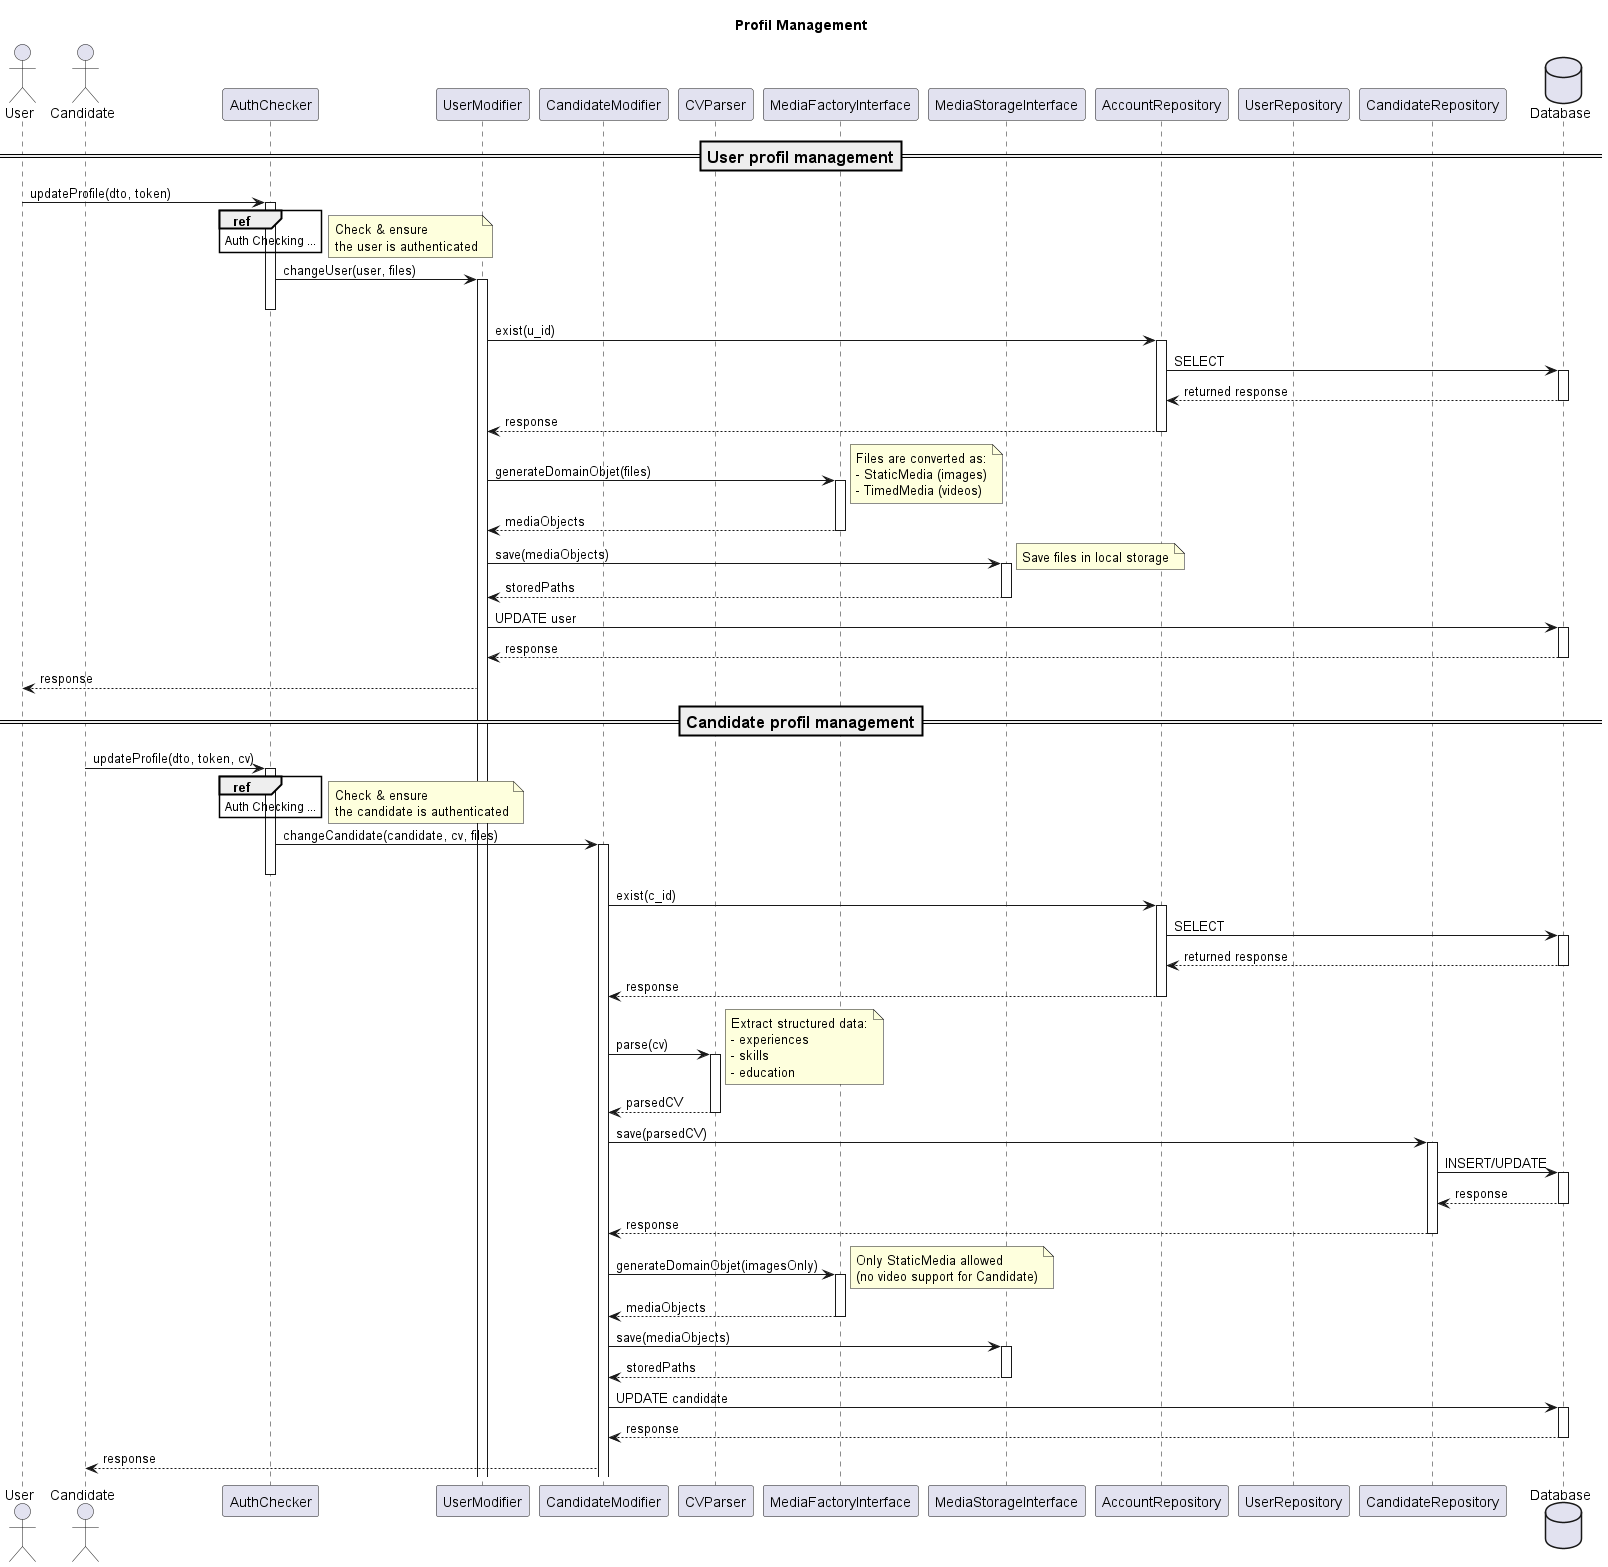

The diagram above was rendered by PlantUML. Its source (embedded in the PNG):
@startuml 

title "Profil Management"

actor User
actor Candidate
participant AuthChecker

participant UserModifier
participant CandidateModifier

participant CVParser
participant MediaFactoryInterface
participant MediaStorageInterface

participant AccountRepository
participant UserRepository
participant CandidateRepository
database Database

=== User profil management ==

'Auth checking
User -> AuthChecker : updateProfile(dto, token)
ref over AuthChecker
    Auth Checking ...
end ref
activate AuthChecker

note right
    Check & ensure 
    the user is authenticated
end note

'Usecase
AuthChecker -> UserModifier: changeUser(user, files)
activate UserModifier
deactivate AuthChecker

'Validation
UserModifier -> AccountRepository : exist(u_id)
activate AccountRepository
AccountRepository -> Database : SELECT
activate Database
Database --> AccountRepository : returned response
deactivate Database
AccountRepository --> UserModifier : response
deactivate AccountRepository

'Saving media (User CAN upload images + videos)
UserModifier -> MediaFactoryInterface : generateDomainObjet(files)
note right
    Files are converted as:
    - StaticMedia (images)
    - TimedMedia (videos)
end note
activate MediaFactoryInterface
MediaFactoryInterface --> UserModifier : mediaObjects
deactivate MediaFactoryInterface

UserModifier -> MediaStorageInterface : save(mediaObjects)
note right
    Save files in local storage
end note
activate MediaStorageInterface
MediaStorageInterface --> UserModifier : storedPaths
deactivate MediaStorageInterface

'Saving user data
UserModifier -> Database : UPDATE user
activate Database
Database --> UserModifier : response
deactivate Database

'User response 
UserModifier --> User : response


=== Candidate profil management ==

'Auth checking
Candidate -> AuthChecker : updateProfile(dto, token, cv)
ref over AuthChecker
    Auth Checking ...
end ref
activate AuthChecker

note right
    Check & ensure 
    the candidate is authenticated
end note

'Usecase
AuthChecker -> CandidateModifier: changeCandidate(candidate, cv, files)
activate CandidateModifier
deactivate AuthChecker

'Validation
CandidateModifier -> AccountRepository : exist(c_id)
activate AccountRepository
AccountRepository -> Database : SELECT
activate Database
Database --> AccountRepository : returned response
deactivate Database
AccountRepository --> CandidateModifier : response
deactivate AccountRepository

'CV Parsing (MANDATORY)
CandidateModifier -> CVParser : parse(cv)
activate CVParser
note right
    Extract structured data:
    - experiences
    - skills
    - education
end note
CVParser --> CandidateModifier : parsedCV
deactivate CVParser

'Saving parsed data
CandidateModifier -> CandidateRepository : save(parsedCV)
activate CandidateRepository
CandidateRepository -> Database : INSERT/UPDATE
activate Database
Database --> CandidateRepository : response
deactivate Database
CandidateRepository --> CandidateModifier : response
deactivate CandidateRepository

'Saving media (Candidate ONLY images, NO videos)
CandidateModifier -> MediaFactoryInterface : generateDomainObjet(imagesOnly)
note right
    Only StaticMedia allowed
    (no video support for Candidate)
end note
activate MediaFactoryInterface
MediaFactoryInterface --> CandidateModifier : mediaObjects
deactivate MediaFactoryInterface

CandidateModifier -> MediaStorageInterface : save(mediaObjects)
activate MediaStorageInterface
MediaStorageInterface --> CandidateModifier : storedPaths
deactivate MediaStorageInterface

'Final update
CandidateModifier -> Database : UPDATE candidate
activate Database
Database --> CandidateModifier : response
deactivate Database

'Candidate response
CandidateModifier --> Candidate : response

@enduml